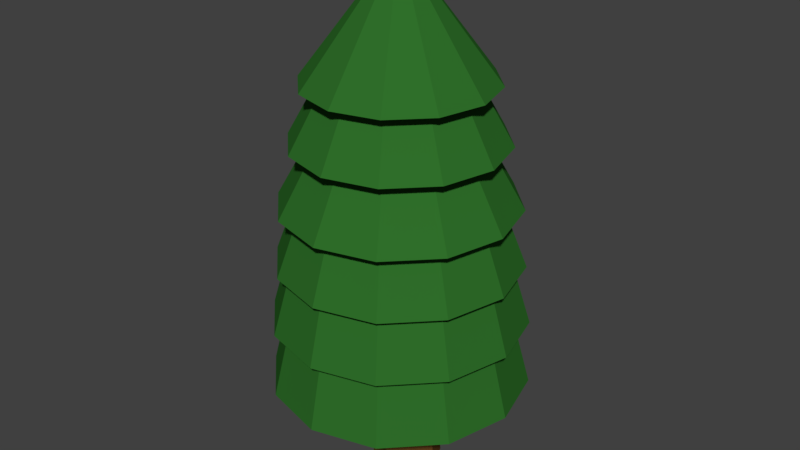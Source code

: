 # Source: Tree3.1.blend  (saved by Blender 2.78.0; exported with 4.5.12 LTS)
import bpy
from mathutils import Matrix  # noqa: F401  (used for matrix-valued properties, if any)

bpy.ops.wm.read_factory_settings(use_empty=True)
scene = bpy.context.scene
scene.name = 'Scene'

# ---- collections
col_collection_1 = bpy.data.collections.new('Collection 1'); scene.collection.children.link(col_collection_1)

# ---- materials (node trees are filled in below, after node groups)
mat_trunk = bpy.data.materials.new('Trunk')
mat_trunk.alpha_threshold = 0.0
mat_trunk.use_transparent_shadow = False
mat_trunk.diffuse_color = (0.1424, 0.06382, 0.01663, 1.0)
mat_trunk.roughness = 0.5
mat_leaves = bpy.data.materials.new('Leaves')
mat_leaves.alpha_threshold = 0.0
mat_leaves.use_transparent_shadow = False
mat_leaves.diffuse_color = (0.02859, 0.1574, 0.02312, 1.0)
mat_leaves.roughness = 0.5

# ---- material node trees

# ---- world
world_world = bpy.data.worlds.new('World'); scene.world = world_world
world_world.color = (0.05088, 0.05088, 0.05088)
world_world.use_sun_shadow = False
world_world.sun_shadow_jitter_overblur = 0.0
world_world.cycles.sampling_method = 'MANUAL'

# ---- meshes
me_cylinder_001 = bpy.data.meshes.new('Cylinder.001')
me_cylinder_001.from_pydata([(0.1248, 0.977, -6.103), (0.1248, 0.8748, -2.075), (0.7404, 0.722, -6.103), (0.6682, 0.6497, -2.075), (0.9954, 0.1063, -6.103), (0.8933, 0.1063, -2.075), (0.7404, -0.5093, -6.103), (0.6682, -0.4371, -2.075), (0.1248, -0.7643, -6.103), (0.1248, -0.6622, -2.075), (-0.4908, -0.5093, -6.103), (-0.4186, -0.4371, -2.075), (-0.7458, 0.1063, -6.103), (-0.6437, 0.1063, -2.075), (-0.4908, 0.722, -6.103), (-0.4186, 0.6497, -2.075), (0.1248, 0.8748, -4.82), (0.6682, 0.6497, -4.82), (0.8933, 0.1063, -4.82), (0.6682, -0.4371, -4.82), (0.1248, -0.6622, -4.82), (-0.4186, -0.4371, -4.82), (-0.6437, 0.1063, -4.82), (-0.4186, 0.6497, -4.82), (-0.02252, 2.281, 1.362), (1.139, 1.971, 1.36), (1.989, 1.123, 1.353), (2.3, -0.03574, 1.344), (1.989, -1.194, 1.335), (1.139, -2.042, 1.329), (-0.02252, -2.353, 1.326), (-1.184, -2.042, 1.329), (-2.034, -1.194, 1.335), (-2.345, -0.03574, 1.344), (-2.034, 1.123, 1.353), (-1.184, 1.971, 1.36), (-0.02252, 2.971, -0.3642), (1.469, 2.573, -0.3673), (2.561, 1.483, -0.3758), (2.961, -0.004852, -0.3873), (2.561, -1.493, -0.3989), (1.469, -2.582, -0.4074), (-0.02252, -2.981, -0.4105), (-1.514, -2.582, -0.4074), (-2.606, -1.493, -0.3989), (-3.006, -0.004854, -0.3873), (-2.606, 1.483, -0.3758), (-1.514, 2.573, -0.3673), (-1.587, 2.699, -1.862), (-2.732, 1.556, -1.871), (-3.152, -0.004314, -1.884), (-2.732, -1.565, -1.897), (-1.587, -2.708, -1.906), (-0.02252, -3.126, -1.909), (1.542, -2.708, -1.906), (2.687, -1.565, -1.897), (3.107, -0.004313, -1.884), (2.687, 1.556, -1.871), (1.542, 2.699, -1.862), (-0.02252, 3.117, -1.858), (-1.356, 2.268, -0.2807), (-2.332, 1.294, -0.2887), (-2.689, -0.03628, -0.2996), (-2.332, -1.366, -0.3106), (-1.356, -2.34, -0.3186), (-0.02252, -2.697, -0.3215), (1.311, -2.34, -0.3186), (2.287, -1.366, -0.3106), (2.644, -0.03628, -0.2996), (2.287, 1.294, -0.2887), (1.311, 2.268, -0.2807), (-0.02252, 2.624, -0.2778), (-0.02252, 2.705, -1.786), (1.353, 2.338, -1.789), (2.36, 1.333, -1.797), (2.728, -0.03859, -1.809), (2.36, -1.411, -1.82), (1.353, -2.415, -1.828), (-0.02252, -2.782, -1.831), (-1.398, -2.415, -1.828), (-2.405, -1.411, -1.82), (-2.773, -0.03859, -1.809), (-2.405, 1.333, -1.797), (-1.398, 2.338, -1.789), (-0.02252, 3.177, -3.508), (1.571, 2.751, -3.512), (2.737, 1.587, -3.524), (3.164, -0.002005, -3.541), (2.737, -1.591, -3.557), (1.571, -2.755, -3.57), (-0.02252, -3.181, -3.574), (-1.616, -2.755, -3.57), (-2.782, -1.591, -3.557), (-3.209, -0.002006, -3.541), (-2.782, 1.587, -3.524), (-1.616, 2.751, -3.512), (-0.02252, 1.849, 2.857), (0.9209, 1.597, 2.855), (1.612, 0.9083, 2.85), (1.864, -0.03285, 2.843), (1.612, -0.974, 2.836), (0.9209, -1.663, 2.83), (-0.02252, -1.915, 2.828), (-0.9659, -1.663, 2.83), (-1.657, -0.974, 2.836), (-1.909, -0.03285, 2.843), (-1.657, 0.9083, 2.85), (-0.9659, 1.597, 2.855), (-0.02252, 2.872, 1.086), (1.421, 2.486, 1.083), (2.478, 1.432, 1.076), (2.865, -0.007749, 1.065), (2.478, -1.448, 1.054), (1.421, -2.502, 1.046), (-0.02252, -2.888, 1.043), (-1.466, -2.502, 1.046), (-2.523, -1.448, 1.054), (-2.91, -0.007751, 1.065), (-2.523, 1.432, 1.076), (-1.466, 2.486, 1.083), (-0.02252, 1.653, 4.195), (0.8221, 1.428, 4.193), (1.44, 0.811, 4.188), (1.667, -0.03153, 4.182), (1.44, -0.874, 4.176), (0.8221, -1.491, 4.171), (-0.02252, -1.717, 4.169), (-0.8671, -1.491, 4.171), (-1.485, -0.874, 4.176), (-1.712, -0.03153, 4.182), (-1.485, 0.811, 4.188), (-0.8671, 1.428, 4.193), (-0.02252, 2.569, 2.61), (1.27, 2.224, 2.607), (2.216, 1.28, 2.6), (2.562, -0.009064, 2.59), (2.216, -1.298, 2.581), (1.27, -2.242, 2.574), (-0.02252, -2.587, 2.571), (-1.315, -2.242, 2.574), (-2.261, -1.298, 2.581), (-2.607, -0.009065, 2.59), (-2.261, 1.28, 2.6), (-1.315, 2.224, 2.607), (-0.02252, -0.02889, 7.007), (-0.02252, 2.285, 3.995), (1.127, 1.978, 3.993), (1.968, 1.139, 3.986), (2.276, -0.007262, 3.978), (1.968, -1.154, 3.969), (1.127, -1.993, 3.963), (-0.02252, -2.3, 3.961), (-1.172, -1.993, 3.963), (-2.013, -1.154, 3.969), (-2.321, -0.007263, 3.978), (-2.013, 1.139, 3.986), (-1.172, 1.978, 3.993)], [], [(16, 1, 3, 17), (17, 3, 5, 18), (18, 5, 7, 19), (19, 7, 9, 20), (20, 9, 11, 21), (21, 11, 13, 22), (3, 1, 15, 13, 11, 9, 7, 5), (22, 13, 15, 23), (23, 15, 1, 16), (0, 2, 4, 6, 8, 10, 12, 14), (14, 23, 16, 0), (12, 22, 23, 14), (10, 21, 22, 12), (8, 20, 21, 10), (6, 19, 20, 8), (4, 18, 19, 6), (2, 17, 18, 4), (0, 16, 17, 2), (29, 30, 42, 41), (30, 31, 43, 42), (28, 29, 41, 40), (24, 25, 37, 36), (36, 37, 38, 39, 40, 41, 42, 43, 44, 45, 46, 47), (31, 32, 44, 43), (32, 33, 45, 44), (26, 27, 39, 38), (24, 35, 34, 33, 32, 31, 30, 29, 28, 27, 26, 25), (35, 24, 36, 47), (25, 26, 38, 37), (27, 28, 40, 39), (34, 35, 47, 46), (64, 63, 51, 52), (61, 60, 48, 49), (70, 69, 57, 58), (59, 58, 57, 56, 55, 54, 53, 52, 51, 50, 49, 48), (68, 67, 55, 56), (66, 65, 53, 54), (63, 62, 50, 51), (60, 71, 59, 48), (69, 68, 56, 57), (65, 64, 52, 53), (71, 70, 58, 59), (62, 61, 49, 50), (72, 83, 82, 81, 80, 79, 78, 77, 76, 75, 74, 73), (83, 72, 84, 95), (81, 82, 94, 93), (73, 74, 86, 85), (72, 73, 85, 84), (75, 76, 88, 87), (78, 79, 91, 90), (77, 78, 90, 89), (80, 81, 93, 92), (82, 83, 95, 94), (74, 75, 87, 86), (76, 77, 89, 88), (79, 80, 92, 91), (84, 85, 86, 87, 88, 89, 90, 91, 92, 93, 94, 95), (33, 34, 46, 45), (67, 66, 54, 55), (71, 60, 61, 62, 63, 64, 65, 66, 67, 68, 69, 70), (101, 102, 114, 113), (102, 103, 115, 114), (100, 101, 113, 112), (96, 97, 109, 108), (108, 109, 110, 111, 112, 113, 114, 115, 116, 117, 118, 119), (103, 104, 116, 115), (104, 105, 117, 116), (98, 99, 111, 110), (96, 107, 106, 105, 104, 103, 102, 101, 100, 99, 98, 97), (107, 96, 108, 119), (97, 98, 110, 109), (99, 100, 112, 111), (106, 107, 119, 118), (105, 106, 118, 117), (125, 126, 138, 137), (126, 127, 139, 138), (124, 125, 137, 136), (120, 121, 133, 132), (132, 133, 134, 135, 136, 137, 138, 139, 140, 141, 142, 143), (127, 128, 140, 139), (128, 129, 141, 140), (122, 123, 135, 134), (120, 131, 130, 129, 128, 127, 126, 125, 124, 123, 122, 121), (131, 120, 132, 143), (121, 122, 134, 133), (123, 124, 136, 135), (130, 131, 143, 142), (129, 130, 142, 141), (144, 151, 150), (144, 152, 151), (144, 150, 149), (144, 146, 145), (145, 146, 147, 148, 149, 150, 151, 152, 153, 154, 155, 156), (144, 153, 152), (144, 154, 153), (144, 148, 147), (144, 145, 156), (144, 147, 146), (144, 149, 148), (144, 156, 155), (144, 155, 154)])
me_cylinder_001.polygons.foreach_set('material_index', [0, 0, 0, 0, 0, 0, 0, 0, 0, 0, 0, 0, 0, 0, 0, 0, 0, 0, 1, 1, 1, 1, 1, 1, 1, 1, 1, 1, 1, 1, 1, 1, 1, 1, 1, 1, 1, 1, 1, 1, 1, 1, 1, 1, 1, 1, 1, 1, 1, 1, 1, 1, 1, 1, 1, 1, 1, 1, 1, 1, 1, 1, 1, 1, 1, 1, 1, 1, 1, 1, 1, 1, 1, 1, 1, 1, 1, 1, 1, 1, 1, 1, 1, 1, 1, 1, 1, 1, 1, 1, 1, 1, 1, 1, 1, 1, 1, 1, 1, 1, 1])
me_cylinder_001.materials.append(mat_trunk)
me_cylinder_001.materials.append(mat_leaves)
me_cylinder_001.use_remesh_preserve_volume = False
me_cylinder_001.use_remesh_preserve_attributes = False
me_cylinder_001.use_mirror_vertex_groups = False
me_cylinder_001.update()

# ---- objects
ob_tree3_1 = bpy.data.objects.new('Tree3.1', me_cylinder_001)

# ---- transforms, parenting, visibility, modifiers, constraints
ob_tree3_1.location = (0.0, 0.0, 7.451e-09)
ob_tree3_1.scale = (0.5034, 0.5034, 0.5034)
ob_tree3_1.lineart.crease_threshold = 0.0

# ---- collection membership
col_collection_1.objects.link(ob_tree3_1)

# ---- scene / render settings (as saved in the file)
scene.frame_start = 1; scene.frame_end = 250; scene.frame_set(1)
scene.render.engine = 'BLENDER_EEVEE_NEXT'
scene.render.resolution_percentage = 50
scene.render.dither_intensity = 0.0
scene.cycles.use_denoising = False
scene.cycles.samples = 128
scene.cycles.sampling_pattern = 'TABULATED_SOBOL'
scene.cycles.light_sampling_threshold = 0.0
scene.cycles.use_adaptive_sampling = False
scene.cycles.use_light_tree = False
scene.cycles.blur_glossy = 0.0
scene.cycles.sample_clamp_indirect = 0.0
scene.view_settings.view_transform = 'Standard'
bpy.context.view_layer.update()

# ---- added for rendering (the .blend has no active camera and no usable light): camera, sun
cam_auto = bpy.data.cameras.new('AutoCamera')
cam_auto.lens = 50.0
cam_auto.sensor_width = 36.0
cam_auto.clip_end = 1000.0
ob_auto_camera = bpy.data.objects.new('AutoCamera', cam_auto)
scene.collection.objects.link(ob_auto_camera)
ob_auto_camera.location = (7.39609, -8.88992, 6.15355)
ob_auto_camera.rotation_euler = (1.09748, -7.21219e-08, 0.694738)
scene.camera = ob_auto_camera
light_auto_sun = bpy.data.lights.new('AutoSun', 'SUN')
light_auto_sun.energy = 3.0
light_auto_sun.angle = 0.0523599
ob_auto_sun = bpy.data.objects.new('AutoSun', light_auto_sun)
scene.collection.objects.link(ob_auto_sun)
ob_auto_sun.rotation_euler = (0.872665, 0.174533, 0.523599)
bpy.context.view_layer.update()
